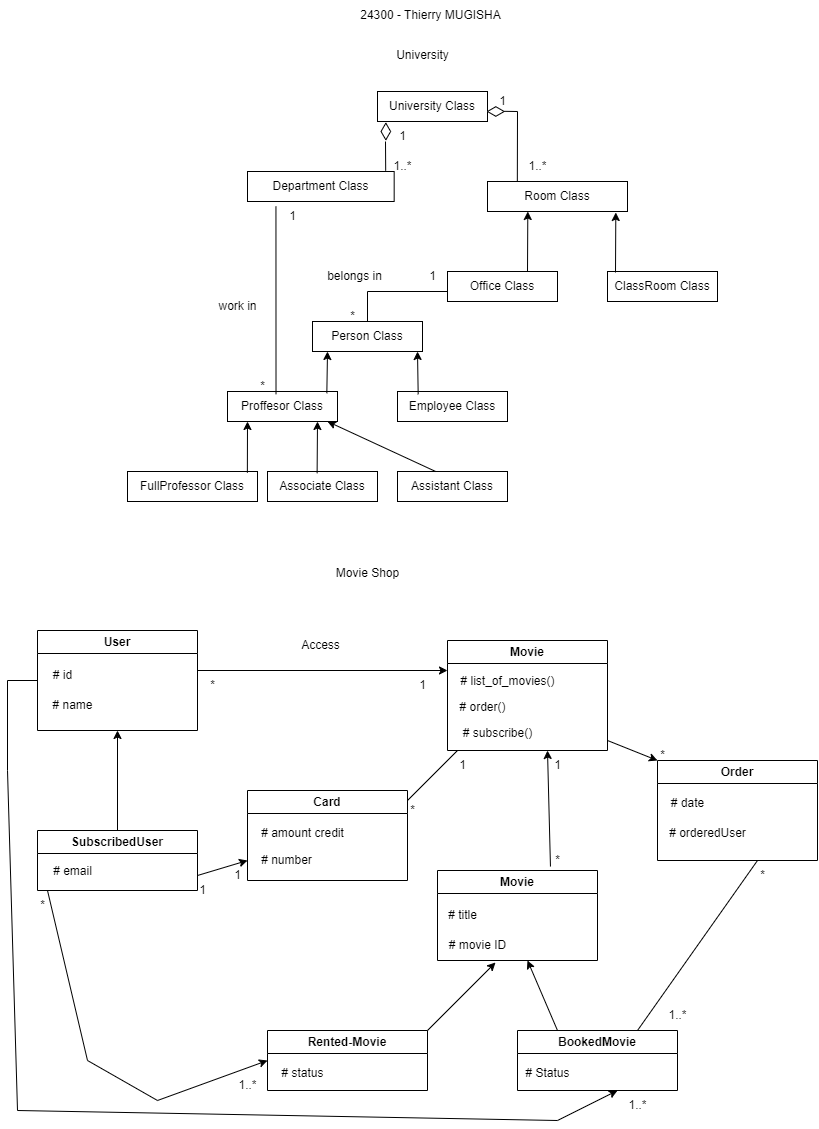

The diagram above was exported from draw.io. Its source (the exported page's mxGraphModel, read from the mxfile embedded in the PNG):
<mxGraphModel dx="1247" dy="1752" grid="1" gridSize="10" guides="1" tooltips="1" connect="1" arrows="1" fold="1" page="1" pageScale="1" pageWidth="850" pageHeight="1100" math="0" shadow="0">
  <root>
    <mxCell id="0" />
    <mxCell id="1" parent="0" />
    <mxCell id="Ql0wn1WpECp1DNckQ21p-1" value="University Class" style="rounded=0;whiteSpace=wrap;html=1;" parent="1" vertex="1">
      <mxGeometry x="380" y="61" width="110" height="30" as="geometry" />
    </mxCell>
    <mxCell id="Ql0wn1WpECp1DNckQ21p-3" value="Department Class" style="rounded=0;whiteSpace=wrap;html=1;" parent="1" vertex="1">
      <mxGeometry x="250" y="141" width="146.67" height="30" as="geometry" />
    </mxCell>
    <mxCell id="Ql0wn1WpECp1DNckQ21p-4" value="Room Class" style="rounded=0;whiteSpace=wrap;html=1;" parent="1" vertex="1">
      <mxGeometry x="490" y="151" width="140" height="30" as="geometry" />
    </mxCell>
    <mxCell id="Ql0wn1WpECp1DNckQ21p-5" value="Office Class" style="rounded=0;whiteSpace=wrap;html=1;" parent="1" vertex="1">
      <mxGeometry x="450" y="241" width="110" height="30" as="geometry" />
    </mxCell>
    <mxCell id="Ql0wn1WpECp1DNckQ21p-6" value="ClassRoom Class" style="rounded=0;whiteSpace=wrap;html=1;" parent="1" vertex="1">
      <mxGeometry x="610" y="241" width="110" height="30" as="geometry" />
    </mxCell>
    <mxCell id="Ql0wn1WpECp1DNckQ21p-7" value="Person Class" style="rounded=0;whiteSpace=wrap;html=1;" parent="1" vertex="1">
      <mxGeometry x="315" y="291" width="110" height="30" as="geometry" />
    </mxCell>
    <mxCell id="Ql0wn1WpECp1DNckQ21p-8" value="Proffesor Class" style="rounded=0;whiteSpace=wrap;html=1;" parent="1" vertex="1">
      <mxGeometry x="230" y="361" width="110" height="30" as="geometry" />
    </mxCell>
    <mxCell id="Ql0wn1WpECp1DNckQ21p-9" value="Employee Class" style="rounded=0;whiteSpace=wrap;html=1;" parent="1" vertex="1">
      <mxGeometry x="400" y="361" width="110" height="30" as="geometry" />
    </mxCell>
    <mxCell id="Ql0wn1WpECp1DNckQ21p-10" value="FullProfessor Class" style="rounded=0;whiteSpace=wrap;html=1;" parent="1" vertex="1">
      <mxGeometry x="130" y="441" width="130" height="30" as="geometry" />
    </mxCell>
    <mxCell id="Ql0wn1WpECp1DNckQ21p-11" value="Associate Class" style="rounded=0;whiteSpace=wrap;html=1;" parent="1" vertex="1">
      <mxGeometry x="270" y="441" width="110" height="30" as="geometry" />
    </mxCell>
    <mxCell id="Ql0wn1WpECp1DNckQ21p-12" value="Assistant Class" style="rounded=0;whiteSpace=wrap;html=1;" parent="1" vertex="1">
      <mxGeometry x="400" y="441" width="110" height="30" as="geometry" />
    </mxCell>
    <mxCell id="_1N3in4MDFsW8YUI8rnA-1" value="User" style="swimlane;whiteSpace=wrap;html=1;" vertex="1" parent="1">
      <mxGeometry x="40" y="600" width="160" height="100" as="geometry" />
    </mxCell>
    <mxCell id="_1N3in4MDFsW8YUI8rnA-14" value="# id" style="text;html=1;align=center;verticalAlign=middle;resizable=0;points=[];autosize=1;strokeColor=none;fillColor=none;" vertex="1" parent="_1N3in4MDFsW8YUI8rnA-1">
      <mxGeometry x="5" y="30" width="40" height="30" as="geometry" />
    </mxCell>
    <mxCell id="_1N3in4MDFsW8YUI8rnA-15" value="# name" style="text;html=1;align=center;verticalAlign=middle;resizable=0;points=[];autosize=1;strokeColor=none;fillColor=none;" vertex="1" parent="_1N3in4MDFsW8YUI8rnA-1">
      <mxGeometry x="5" y="60" width="60" height="30" as="geometry" />
    </mxCell>
    <mxCell id="_1N3in4MDFsW8YUI8rnA-7" value="SubscribedUser" style="swimlane;whiteSpace=wrap;html=1;" vertex="1" parent="1">
      <mxGeometry x="40" y="800" width="160" height="60" as="geometry" />
    </mxCell>
    <mxCell id="_1N3in4MDFsW8YUI8rnA-19" value="# email" style="text;html=1;align=center;verticalAlign=middle;resizable=0;points=[];autosize=1;strokeColor=none;fillColor=none;" vertex="1" parent="_1N3in4MDFsW8YUI8rnA-7">
      <mxGeometry x="5" y="26" width="60" height="30" as="geometry" />
    </mxCell>
    <mxCell id="_1N3in4MDFsW8YUI8rnA-8" value="Movie" style="swimlane;whiteSpace=wrap;html=1;" vertex="1" parent="1">
      <mxGeometry x="450" y="610" width="160" height="110" as="geometry" />
    </mxCell>
    <mxCell id="_1N3in4MDFsW8YUI8rnA-16" value="# list_of_movies()" style="text;html=1;align=center;verticalAlign=middle;resizable=0;points=[];autosize=1;strokeColor=none;fillColor=none;" vertex="1" parent="_1N3in4MDFsW8YUI8rnA-8">
      <mxGeometry y="26" width="120" height="30" as="geometry" />
    </mxCell>
    <mxCell id="_1N3in4MDFsW8YUI8rnA-17" value="# order()" style="text;html=1;align=center;verticalAlign=middle;resizable=0;points=[];autosize=1;strokeColor=none;fillColor=none;" vertex="1" parent="_1N3in4MDFsW8YUI8rnA-8">
      <mxGeometry y="52" width="70" height="30" as="geometry" />
    </mxCell>
    <mxCell id="_1N3in4MDFsW8YUI8rnA-18" value="# subscribe()" style="text;html=1;align=center;verticalAlign=middle;resizable=0;points=[];autosize=1;strokeColor=none;fillColor=none;" vertex="1" parent="_1N3in4MDFsW8YUI8rnA-8">
      <mxGeometry x="5" y="78" width="90" height="30" as="geometry" />
    </mxCell>
    <mxCell id="_1N3in4MDFsW8YUI8rnA-9" value="Card" style="swimlane;whiteSpace=wrap;html=1;" vertex="1" parent="1">
      <mxGeometry x="250" y="760" width="160" height="90" as="geometry" />
    </mxCell>
    <mxCell id="_1N3in4MDFsW8YUI8rnA-20" value="# amount credit" style="text;html=1;align=center;verticalAlign=middle;resizable=0;points=[];autosize=1;strokeColor=none;fillColor=none;" vertex="1" parent="_1N3in4MDFsW8YUI8rnA-9">
      <mxGeometry y="28" width="110" height="30" as="geometry" />
    </mxCell>
    <mxCell id="_1N3in4MDFsW8YUI8rnA-21" value="# number" style="text;html=1;align=center;verticalAlign=middle;resizable=0;points=[];autosize=1;strokeColor=none;fillColor=none;" vertex="1" parent="_1N3in4MDFsW8YUI8rnA-9">
      <mxGeometry x="4" y="55" width="70" height="30" as="geometry" />
    </mxCell>
    <mxCell id="_1N3in4MDFsW8YUI8rnA-10" value="Movie" style="swimlane;whiteSpace=wrap;html=1;" vertex="1" parent="1">
      <mxGeometry x="440" y="840" width="160" height="90" as="geometry" />
    </mxCell>
    <mxCell id="_1N3in4MDFsW8YUI8rnA-24" value="# title" style="text;html=1;align=center;verticalAlign=middle;resizable=0;points=[];autosize=1;strokeColor=none;fillColor=none;" vertex="1" parent="_1N3in4MDFsW8YUI8rnA-10">
      <mxGeometry y="30" width="50" height="30" as="geometry" />
    </mxCell>
    <mxCell id="_1N3in4MDFsW8YUI8rnA-25" value="# movie ID" style="text;html=1;align=center;verticalAlign=middle;resizable=0;points=[];autosize=1;strokeColor=none;fillColor=none;" vertex="1" parent="_1N3in4MDFsW8YUI8rnA-10">
      <mxGeometry y="60" width="80" height="30" as="geometry" />
    </mxCell>
    <mxCell id="_1N3in4MDFsW8YUI8rnA-11" value="Order" style="swimlane;whiteSpace=wrap;html=1;" vertex="1" parent="1">
      <mxGeometry x="660" y="730" width="160" height="100" as="geometry" />
    </mxCell>
    <mxCell id="_1N3in4MDFsW8YUI8rnA-22" value="# date" style="text;html=1;align=center;verticalAlign=middle;resizable=0;points=[];autosize=1;strokeColor=none;fillColor=none;" vertex="1" parent="_1N3in4MDFsW8YUI8rnA-11">
      <mxGeometry y="28" width="60" height="30" as="geometry" />
    </mxCell>
    <mxCell id="_1N3in4MDFsW8YUI8rnA-23" value="# orderedUser" style="text;html=1;align=center;verticalAlign=middle;resizable=0;points=[];autosize=1;strokeColor=none;fillColor=none;" vertex="1" parent="_1N3in4MDFsW8YUI8rnA-11">
      <mxGeometry y="58" width="100" height="30" as="geometry" />
    </mxCell>
    <mxCell id="_1N3in4MDFsW8YUI8rnA-12" value="Rented-Movie" style="swimlane;whiteSpace=wrap;html=1;" vertex="1" parent="1">
      <mxGeometry x="270" y="1000" width="160" height="60" as="geometry" />
    </mxCell>
    <mxCell id="_1N3in4MDFsW8YUI8rnA-26" value="# status" style="text;html=1;align=center;verticalAlign=middle;resizable=0;points=[];autosize=1;strokeColor=none;fillColor=none;" vertex="1" parent="_1N3in4MDFsW8YUI8rnA-12">
      <mxGeometry y="28" width="70" height="30" as="geometry" />
    </mxCell>
    <mxCell id="_1N3in4MDFsW8YUI8rnA-13" value="BookedMovie" style="swimlane;whiteSpace=wrap;html=1;" vertex="1" parent="1">
      <mxGeometry x="520" y="1000" width="160" height="60" as="geometry" />
    </mxCell>
    <mxCell id="_1N3in4MDFsW8YUI8rnA-27" value="# Status" style="text;html=1;align=center;verticalAlign=middle;resizable=0;points=[];autosize=1;strokeColor=none;fillColor=none;" vertex="1" parent="_1N3in4MDFsW8YUI8rnA-13">
      <mxGeometry x="-5" y="28" width="70" height="30" as="geometry" />
    </mxCell>
    <mxCell id="_1N3in4MDFsW8YUI8rnA-34" value="" style="html=1;whiteSpace=wrap;aspect=fixed;shape=isoRectangle;rotation=90;" vertex="1" parent="1">
      <mxGeometry x="380" y="96" width="16.67" height="10" as="geometry" />
    </mxCell>
    <mxCell id="_1N3in4MDFsW8YUI8rnA-35" value="" style="html=1;whiteSpace=wrap;aspect=fixed;shape=isoRectangle;rotation=0;" vertex="1" parent="1">
      <mxGeometry x="490" y="76" width="16.67" height="10" as="geometry" />
    </mxCell>
    <mxCell id="_1N3in4MDFsW8YUI8rnA-37" value="" style="endArrow=none;html=1;rounded=0;exitX=0.932;exitY=-0.027;exitDx=0;exitDy=0;exitPerimeter=0;" edge="1" parent="1">
      <mxGeometry width="50" height="50" relative="1" as="geometry">
        <mxPoint x="388.19000000000005" y="140.19" as="sourcePoint" />
        <mxPoint x="388" y="111" as="targetPoint" />
      </mxGeometry>
    </mxCell>
    <mxCell id="_1N3in4MDFsW8YUI8rnA-38" value="" style="endArrow=none;html=1;rounded=0;exitX=0.932;exitY=-0.027;exitDx=0;exitDy=0;exitPerimeter=0;" edge="1" parent="1">
      <mxGeometry width="50" height="50" relative="1" as="geometry">
        <mxPoint x="519.83" y="151" as="sourcePoint" />
        <mxPoint x="520" y="81" as="targetPoint" />
      </mxGeometry>
    </mxCell>
    <mxCell id="_1N3in4MDFsW8YUI8rnA-39" value="" style="endArrow=none;html=1;rounded=0;" edge="1" parent="1">
      <mxGeometry width="50" height="50" relative="1" as="geometry">
        <mxPoint x="520" y="81" as="sourcePoint" />
        <mxPoint x="506.67" y="80.82000000000001" as="targetPoint" />
      </mxGeometry>
    </mxCell>
    <mxCell id="_1N3in4MDFsW8YUI8rnA-40" value="" style="endArrow=classic;html=1;rounded=0;entryX=0.308;entryY=1.149;entryDx=0;entryDy=0;entryPerimeter=0;" edge="1" parent="1">
      <mxGeometry width="50" height="50" relative="1" as="geometry">
        <mxPoint x="530" y="241" as="sourcePoint" />
        <mxPoint x="530.31" y="181.00000000000003" as="targetPoint" />
      </mxGeometry>
    </mxCell>
    <mxCell id="_1N3in4MDFsW8YUI8rnA-41" value="" style="endArrow=classic;html=1;rounded=0;entryX=0.308;entryY=1.149;entryDx=0;entryDy=0;entryPerimeter=0;" edge="1" parent="1">
      <mxGeometry width="50" height="50" relative="1" as="geometry">
        <mxPoint x="618" y="242" as="sourcePoint" />
        <mxPoint x="618.31" y="182.00000000000003" as="targetPoint" />
      </mxGeometry>
    </mxCell>
    <mxCell id="_1N3in4MDFsW8YUI8rnA-42" value="" style="shape=partialRectangle;whiteSpace=wrap;html=1;bottom=0;right=0;fillColor=none;" vertex="1" parent="1">
      <mxGeometry x="370" y="261" width="80" height="30" as="geometry" />
    </mxCell>
    <mxCell id="_1N3in4MDFsW8YUI8rnA-44" value="" style="endArrow=none;html=1;rounded=0;entryX=0.194;entryY=1.158;entryDx=0;entryDy=0;entryPerimeter=0;exitX=0.441;exitY=0.095;exitDx=0;exitDy=0;exitPerimeter=0;" edge="1" parent="1" source="Ql0wn1WpECp1DNckQ21p-8" target="Ql0wn1WpECp1DNckQ21p-3">
      <mxGeometry width="50" height="50" relative="1" as="geometry">
        <mxPoint x="230" y="271" as="sourcePoint" />
        <mxPoint x="280" y="221" as="targetPoint" />
      </mxGeometry>
    </mxCell>
    <mxCell id="_1N3in4MDFsW8YUI8rnA-46" value="" style="endArrow=classic;html=1;rounded=0;exitX=0.903;exitY=0.059;exitDx=0;exitDy=0;exitPerimeter=0;" edge="1" parent="1" source="Ql0wn1WpECp1DNckQ21p-8">
      <mxGeometry width="50" height="50" relative="1" as="geometry">
        <mxPoint x="280" y="371" as="sourcePoint" />
        <mxPoint x="330" y="321" as="targetPoint" />
      </mxGeometry>
    </mxCell>
    <mxCell id="_1N3in4MDFsW8YUI8rnA-47" value="" style="endArrow=classic;html=1;rounded=0;exitX=0.188;exitY=0.095;exitDx=0;exitDy=0;exitPerimeter=0;" edge="1" parent="1" source="Ql0wn1WpECp1DNckQ21p-9">
      <mxGeometry width="50" height="50" relative="1" as="geometry">
        <mxPoint x="370" y="371" as="sourcePoint" />
        <mxPoint x="420" y="321" as="targetPoint" />
      </mxGeometry>
    </mxCell>
    <mxCell id="_1N3in4MDFsW8YUI8rnA-48" value="" style="endArrow=classic;html=1;rounded=0;exitX=0.922;exitY=0.041;exitDx=0;exitDy=0;exitPerimeter=0;" edge="1" parent="1" source="Ql0wn1WpECp1DNckQ21p-10">
      <mxGeometry width="50" height="50" relative="1" as="geometry">
        <mxPoint x="200" y="441" as="sourcePoint" />
        <mxPoint x="250" y="391" as="targetPoint" />
      </mxGeometry>
    </mxCell>
    <mxCell id="_1N3in4MDFsW8YUI8rnA-50" value="" style="endArrow=classic;html=1;rounded=0;exitX=0.451;exitY=0.059;exitDx=0;exitDy=0;exitPerimeter=0;" edge="1" parent="1" source="Ql0wn1WpECp1DNckQ21p-11">
      <mxGeometry width="50" height="50" relative="1" as="geometry">
        <mxPoint x="270" y="441" as="sourcePoint" />
        <mxPoint x="320" y="391" as="targetPoint" />
      </mxGeometry>
    </mxCell>
    <mxCell id="_1N3in4MDFsW8YUI8rnA-51" value="" style="endArrow=classic;html=1;rounded=0;exitX=0.35;exitY=0.005;exitDx=0;exitDy=0;exitPerimeter=0;" edge="1" parent="1" source="Ql0wn1WpECp1DNckQ21p-12">
      <mxGeometry width="50" height="50" relative="1" as="geometry">
        <mxPoint x="280" y="441" as="sourcePoint" />
        <mxPoint x="330" y="391" as="targetPoint" />
      </mxGeometry>
    </mxCell>
    <mxCell id="_1N3in4MDFsW8YUI8rnA-52" value="" style="endArrow=classic;html=1;rounded=0;" edge="1" parent="1">
      <mxGeometry width="50" height="50" relative="1" as="geometry">
        <mxPoint x="200" y="640" as="sourcePoint" />
        <mxPoint x="450" y="640" as="targetPoint" />
      </mxGeometry>
    </mxCell>
    <mxCell id="_1N3in4MDFsW8YUI8rnA-54" value="" style="endArrow=none;html=1;rounded=0;" edge="1" parent="1">
      <mxGeometry width="50" height="50" relative="1" as="geometry">
        <mxPoint x="410" y="770" as="sourcePoint" />
        <mxPoint x="460" y="720" as="targetPoint" />
      </mxGeometry>
    </mxCell>
    <mxCell id="_1N3in4MDFsW8YUI8rnA-55" value="" style="endArrow=classic;html=1;rounded=0;exitX=0.706;exitY=-0.044;exitDx=0;exitDy=0;exitPerimeter=0;" edge="1" parent="1" source="_1N3in4MDFsW8YUI8rnA-10">
      <mxGeometry width="50" height="50" relative="1" as="geometry">
        <mxPoint x="500" y="770" as="sourcePoint" />
        <mxPoint x="550" y="720" as="targetPoint" />
      </mxGeometry>
    </mxCell>
    <mxCell id="_1N3in4MDFsW8YUI8rnA-56" value="" style="endArrow=classic;html=1;rounded=0;" edge="1" parent="1">
      <mxGeometry width="50" height="50" relative="1" as="geometry">
        <mxPoint x="610" y="710" as="sourcePoint" />
        <mxPoint x="660" y="730" as="targetPoint" />
      </mxGeometry>
    </mxCell>
    <mxCell id="_1N3in4MDFsW8YUI8rnA-57" value="" style="endArrow=classic;html=1;rounded=0;exitX=1;exitY=0.75;exitDx=0;exitDy=0;" edge="1" parent="1" source="_1N3in4MDFsW8YUI8rnA-7">
      <mxGeometry width="50" height="50" relative="1" as="geometry">
        <mxPoint x="200" y="880" as="sourcePoint" />
        <mxPoint x="250" y="830" as="targetPoint" />
      </mxGeometry>
    </mxCell>
    <mxCell id="_1N3in4MDFsW8YUI8rnA-58" value="" style="endArrow=classic;html=1;rounded=0;entryX=0.5;entryY=1;entryDx=0;entryDy=0;" edge="1" parent="1" target="_1N3in4MDFsW8YUI8rnA-1">
      <mxGeometry width="50" height="50" relative="1" as="geometry">
        <mxPoint x="120" y="800" as="sourcePoint" />
        <mxPoint x="170" y="750" as="targetPoint" />
      </mxGeometry>
    </mxCell>
    <mxCell id="_1N3in4MDFsW8YUI8rnA-59" value="" style="endArrow=classic;html=1;rounded=0;entryX=0.725;entryY=1.067;entryDx=0;entryDy=0;entryPerimeter=0;" edge="1" parent="1" target="_1N3in4MDFsW8YUI8rnA-25">
      <mxGeometry width="50" height="50" relative="1" as="geometry">
        <mxPoint x="430" y="1000" as="sourcePoint" />
        <mxPoint x="480" y="950" as="targetPoint" />
      </mxGeometry>
    </mxCell>
    <mxCell id="_1N3in4MDFsW8YUI8rnA-60" value="" style="endArrow=classic;html=1;rounded=0;exitX=0.25;exitY=0;exitDx=0;exitDy=0;" edge="1" parent="1" source="_1N3in4MDFsW8YUI8rnA-13">
      <mxGeometry width="50" height="50" relative="1" as="geometry">
        <mxPoint x="480" y="980" as="sourcePoint" />
        <mxPoint x="530" y="930" as="targetPoint" />
      </mxGeometry>
    </mxCell>
    <mxCell id="_1N3in4MDFsW8YUI8rnA-61" value="" style="endArrow=none;html=1;rounded=0;" edge="1" parent="1">
      <mxGeometry width="50" height="50" relative="1" as="geometry">
        <mxPoint x="640" y="1000" as="sourcePoint" />
        <mxPoint x="760" y="830" as="targetPoint" />
      </mxGeometry>
    </mxCell>
    <mxCell id="_1N3in4MDFsW8YUI8rnA-63" value="" style="endArrow=classic;html=1;rounded=0;" edge="1" parent="1">
      <mxGeometry width="50" height="50" relative="1" as="geometry">
        <mxPoint x="50" y="860" as="sourcePoint" />
        <mxPoint x="270" y="1030" as="targetPoint" />
        <Array as="points">
          <mxPoint x="90" y="1030" />
          <mxPoint x="160" y="1070" />
        </Array>
      </mxGeometry>
    </mxCell>
    <mxCell id="_1N3in4MDFsW8YUI8rnA-64" value="" style="endArrow=classic;html=1;rounded=0;exitX=0;exitY=0.5;exitDx=0;exitDy=0;" edge="1" parent="1" source="_1N3in4MDFsW8YUI8rnA-1">
      <mxGeometry width="50" height="50" relative="1" as="geometry">
        <mxPoint x="10" y="640" as="sourcePoint" />
        <mxPoint x="620" y="1060" as="targetPoint" />
        <Array as="points">
          <mxPoint x="10" y="650" />
          <mxPoint x="10" y="740" />
          <mxPoint x="20" y="1080" />
          <mxPoint x="560" y="1090" />
        </Array>
      </mxGeometry>
    </mxCell>
    <mxCell id="_1N3in4MDFsW8YUI8rnA-65" value="1" style="text;html=1;align=center;verticalAlign=middle;resizable=0;points=[];autosize=1;strokeColor=none;fillColor=none;" vertex="1" parent="1">
      <mxGeometry x="390" y="91" width="30" height="30" as="geometry" />
    </mxCell>
    <mxCell id="_1N3in4MDFsW8YUI8rnA-66" value="1..*" style="text;html=1;align=center;verticalAlign=middle;resizable=0;points=[];autosize=1;strokeColor=none;fillColor=none;" vertex="1" parent="1">
      <mxGeometry x="385" y="121" width="40" height="30" as="geometry" />
    </mxCell>
    <mxCell id="_1N3in4MDFsW8YUI8rnA-67" value="1" style="text;html=1;align=center;verticalAlign=middle;resizable=0;points=[];autosize=1;strokeColor=none;fillColor=none;" vertex="1" parent="1">
      <mxGeometry x="490" y="56" width="30" height="30" as="geometry" />
    </mxCell>
    <mxCell id="_1N3in4MDFsW8YUI8rnA-68" value="1..*" style="text;html=1;align=center;verticalAlign=middle;resizable=0;points=[];autosize=1;strokeColor=none;fillColor=none;" vertex="1" parent="1">
      <mxGeometry x="520" y="121" width="40" height="30" as="geometry" />
    </mxCell>
    <mxCell id="_1N3in4MDFsW8YUI8rnA-70" value="1" style="text;html=1;align=center;verticalAlign=middle;resizable=0;points=[];autosize=1;strokeColor=none;fillColor=none;" vertex="1" parent="1">
      <mxGeometry x="420" y="231" width="30" height="30" as="geometry" />
    </mxCell>
    <mxCell id="_1N3in4MDFsW8YUI8rnA-71" value="*" style="text;html=1;align=center;verticalAlign=middle;resizable=0;points=[];autosize=1;strokeColor=none;fillColor=none;" vertex="1" parent="1">
      <mxGeometry x="340" y="271" width="30" height="30" as="geometry" />
    </mxCell>
    <mxCell id="_1N3in4MDFsW8YUI8rnA-72" value="1" style="text;html=1;align=center;verticalAlign=middle;resizable=0;points=[];autosize=1;strokeColor=none;fillColor=none;" vertex="1" parent="1">
      <mxGeometry x="280" y="171" width="30" height="30" as="geometry" />
    </mxCell>
    <mxCell id="_1N3in4MDFsW8YUI8rnA-77" value="*" style="text;html=1;align=center;verticalAlign=middle;resizable=0;points=[];autosize=1;strokeColor=none;fillColor=none;" vertex="1" parent="1">
      <mxGeometry x="250" y="341" width="30" height="30" as="geometry" />
    </mxCell>
    <mxCell id="_1N3in4MDFsW8YUI8rnA-78" value="work in" style="text;html=1;align=center;verticalAlign=middle;resizable=0;points=[];autosize=1;strokeColor=none;fillColor=none;" vertex="1" parent="1">
      <mxGeometry x="210" y="261" width="60" height="30" as="geometry" />
    </mxCell>
    <mxCell id="_1N3in4MDFsW8YUI8rnA-79" value="belongs in" style="text;html=1;align=center;verticalAlign=middle;resizable=0;points=[];autosize=1;strokeColor=none;fillColor=none;" vertex="1" parent="1">
      <mxGeometry x="316.67" y="231" width="80" height="30" as="geometry" />
    </mxCell>
    <mxCell id="_1N3in4MDFsW8YUI8rnA-81" value="*" style="text;html=1;align=center;verticalAlign=middle;resizable=0;points=[];autosize=1;strokeColor=none;fillColor=none;" vertex="1" parent="1">
      <mxGeometry x="200" y="640" width="30" height="30" as="geometry" />
    </mxCell>
    <mxCell id="_1N3in4MDFsW8YUI8rnA-82" value="1" style="text;html=1;align=center;verticalAlign=middle;resizable=0;points=[];autosize=1;strokeColor=none;fillColor=none;" vertex="1" parent="1">
      <mxGeometry x="410" y="640" width="30" height="30" as="geometry" />
    </mxCell>
    <mxCell id="_1N3in4MDFsW8YUI8rnA-83" value="Access" style="text;html=1;align=center;verticalAlign=middle;resizable=0;points=[];autosize=1;strokeColor=none;fillColor=none;" vertex="1" parent="1">
      <mxGeometry x="293.34" y="600" width="60" height="30" as="geometry" />
    </mxCell>
    <mxCell id="_1N3in4MDFsW8YUI8rnA-84" value="*" style="text;html=1;align=center;verticalAlign=middle;resizable=0;points=[];autosize=1;strokeColor=none;fillColor=none;" vertex="1" parent="1">
      <mxGeometry x="400" y="765" width="30" height="30" as="geometry" />
    </mxCell>
    <mxCell id="_1N3in4MDFsW8YUI8rnA-85" value="1" style="text;html=1;align=center;verticalAlign=middle;resizable=0;points=[];autosize=1;strokeColor=none;fillColor=none;" vertex="1" parent="1">
      <mxGeometry x="450" y="720" width="30" height="30" as="geometry" />
    </mxCell>
    <mxCell id="_1N3in4MDFsW8YUI8rnA-86" value="1" style="text;html=1;align=center;verticalAlign=middle;resizable=0;points=[];autosize=1;strokeColor=none;fillColor=none;" vertex="1" parent="1">
      <mxGeometry x="545" y="720" width="30" height="30" as="geometry" />
    </mxCell>
    <mxCell id="_1N3in4MDFsW8YUI8rnA-87" value="*" style="text;html=1;align=center;verticalAlign=middle;resizable=0;points=[];autosize=1;strokeColor=none;fillColor=none;" vertex="1" parent="1">
      <mxGeometry x="545" y="815" width="30" height="30" as="geometry" />
    </mxCell>
    <mxCell id="_1N3in4MDFsW8YUI8rnA-88" value="*" style="text;html=1;align=center;verticalAlign=middle;resizable=0;points=[];autosize=1;strokeColor=none;fillColor=none;" vertex="1" parent="1">
      <mxGeometry x="650" y="710" width="30" height="30" as="geometry" />
    </mxCell>
    <mxCell id="_1N3in4MDFsW8YUI8rnA-89" value="*" style="text;html=1;align=center;verticalAlign=middle;resizable=0;points=[];autosize=1;strokeColor=none;fillColor=none;" vertex="1" parent="1">
      <mxGeometry x="750" y="830" width="30" height="30" as="geometry" />
    </mxCell>
    <mxCell id="_1N3in4MDFsW8YUI8rnA-90" value="1..*" style="text;html=1;align=center;verticalAlign=middle;resizable=0;points=[];autosize=1;strokeColor=none;fillColor=none;" vertex="1" parent="1">
      <mxGeometry x="660" y="970" width="40" height="30" as="geometry" />
    </mxCell>
    <mxCell id="_1N3in4MDFsW8YUI8rnA-91" value="1" style="text;html=1;align=center;verticalAlign=middle;resizable=0;points=[];autosize=1;strokeColor=none;fillColor=none;" vertex="1" parent="1">
      <mxGeometry x="190" y="845" width="30" height="30" as="geometry" />
    </mxCell>
    <mxCell id="_1N3in4MDFsW8YUI8rnA-92" value="1" style="text;html=1;align=center;verticalAlign=middle;resizable=0;points=[];autosize=1;strokeColor=none;fillColor=none;" vertex="1" parent="1">
      <mxGeometry x="225" y="830" width="30" height="30" as="geometry" />
    </mxCell>
    <mxCell id="_1N3in4MDFsW8YUI8rnA-93" value="*" style="text;html=1;align=center;verticalAlign=middle;resizable=0;points=[];autosize=1;strokeColor=none;fillColor=none;" vertex="1" parent="1">
      <mxGeometry x="30" y="860" width="30" height="30" as="geometry" />
    </mxCell>
    <mxCell id="_1N3in4MDFsW8YUI8rnA-95" value="1..*" style="text;html=1;align=center;verticalAlign=middle;resizable=0;points=[];autosize=1;strokeColor=none;fillColor=none;" vertex="1" parent="1">
      <mxGeometry x="230" y="1040" width="40" height="30" as="geometry" />
    </mxCell>
    <mxCell id="_1N3in4MDFsW8YUI8rnA-96" value="1..*" style="text;html=1;align=center;verticalAlign=middle;resizable=0;points=[];autosize=1;strokeColor=none;fillColor=none;" vertex="1" parent="1">
      <mxGeometry x="620" y="1060" width="40" height="30" as="geometry" />
    </mxCell>
    <mxCell id="_1N3in4MDFsW8YUI8rnA-97" value="University" style="text;html=1;align=center;verticalAlign=middle;resizable=0;points=[];autosize=1;strokeColor=none;fillColor=none;" vertex="1" parent="1">
      <mxGeometry x="385" y="10" width="80" height="30" as="geometry" />
    </mxCell>
    <mxCell id="_1N3in4MDFsW8YUI8rnA-98" value="Movie Shop" style="text;html=1;align=center;verticalAlign=middle;resizable=0;points=[];autosize=1;strokeColor=none;fillColor=none;" vertex="1" parent="1">
      <mxGeometry x="325" y="528" width="90" height="30" as="geometry" />
    </mxCell>
    <mxCell id="_1N3in4MDFsW8YUI8rnA-99" value="24300 - Thierry MUGISHA" style="text;html=1;align=center;verticalAlign=middle;resizable=0;points=[];autosize=1;strokeColor=none;fillColor=none;" vertex="1" parent="1">
      <mxGeometry x="353.34" y="-30" width="160" height="30" as="geometry" />
    </mxCell>
  </root>
</mxGraphModel>